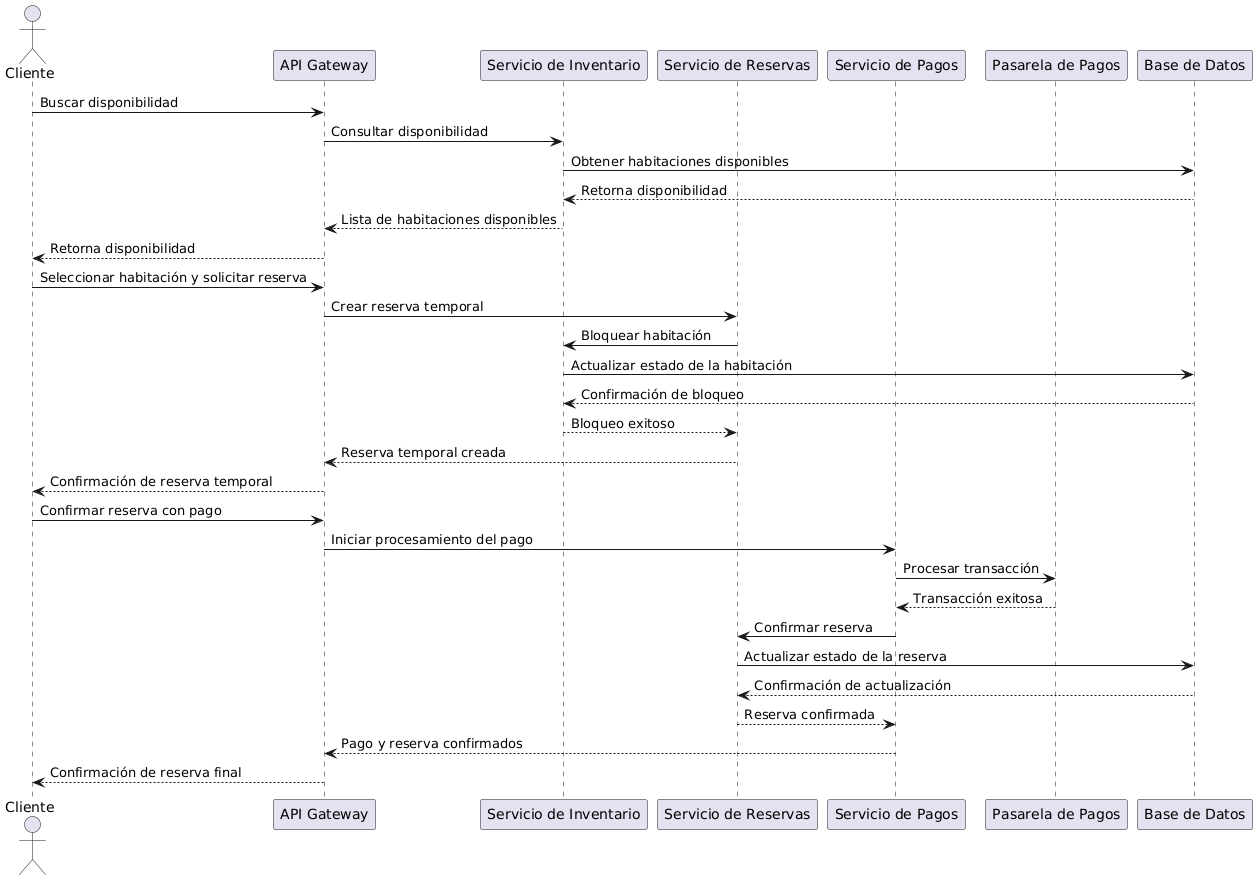

The diagram above was rendered by PlantUML. Its source (embedded in the PNG):
@startuml
actor Cliente as User
participant "API Gateway" as APIG
participant "Servicio de Inventario" as Inventory
participant "Servicio de Reservas" as Reservations
participant "Servicio de Pagos" as Payments
participant "Pasarela de Pagos" as PaymentGateway
participant "Base de Datos" as DB

User -> APIG: Buscar disponibilidad
APIG -> Inventory: Consultar disponibilidad
Inventory -> DB: Obtener habitaciones disponibles
DB --> Inventory: Retorna disponibilidad
Inventory --> APIG: Lista de habitaciones disponibles
APIG --> User: Retorna disponibilidad

User -> APIG: Seleccionar habitación y solicitar reserva
APIG -> Reservations: Crear reserva temporal
Reservations -> Inventory: Bloquear habitación
Inventory -> DB: Actualizar estado de la habitación
DB --> Inventory: Confirmación de bloqueo
Inventory --> Reservations: Bloqueo exitoso
Reservations --> APIG: Reserva temporal creada
APIG --> User: Confirmación de reserva temporal

User -> APIG: Confirmar reserva con pago
APIG -> Payments: Iniciar procesamiento del pago
Payments -> PaymentGateway: Procesar transacción
PaymentGateway --> Payments: Transacción exitosa
Payments -> Reservations: Confirmar reserva
Reservations -> DB: Actualizar estado de la reserva
DB --> Reservations: Confirmación de actualización
Reservations --> Payments: Reserva confirmada
Payments --> APIG: Pago y reserva confirmados
APIG --> User: Confirmación de reserva final
@enduml